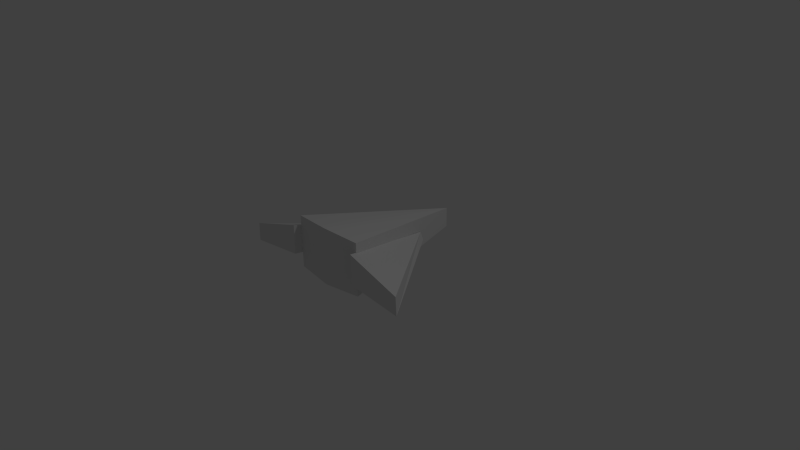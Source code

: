 # Source: fighter.blend  (saved by Blender 2.69.0; exported with 4.5.12 LTS)
import bpy
from mathutils import Matrix  # noqa: F401  (used for matrix-valued properties, if any)

bpy.ops.wm.read_factory_settings(use_empty=True)
scene = bpy.context.scene
scene.name = 'Scene'

# ---- collections
col_collection_1 = bpy.data.collections.new('Collection 1'); scene.collection.children.link(col_collection_1)

# ---- world
world_world = bpy.data.worlds.new('World'); scene.world = world_world
world_world.color = (0.05088, 0.05088, 0.05088)
world_world.use_sun_shadow = False
world_world.sun_shadow_jitter_overblur = 0.0
world_world.cycles.sampling_method = 'MANUAL'
world_world.cycles.sample_map_resolution = 256

# ---- cameras
cam_camera = bpy.data.cameras.new('Camera')
cam_camera.clip_end = 100.0
cam_camera.lens = 35.0
cam_camera.sensor_width = 32.0
cam_camera.sensor_height = 18.0
cam_camera.ortho_scale = 7.314
cam_camera.dof.focus_distance = 0.0
cam_camera.dof.aperture_fstop = 128.0

# ---- lights
light_lamp = bpy.data.lights.new('Lamp', 'POINT')
light_lamp.transmission_factor = 0.0
light_lamp.cutoff_distance = 30.0
light_lamp.energy = 100.0
light_lamp.shadow_buffer_clip_start = 1.001
light_lamp.shadow_soft_size = 0.1
light_lamp.shadow_maximum_resolution = 0.006
light_lamp.use_absolute_resolution = True
light_lamp.cycles.use_multiple_importance_sampling = False

# ---- meshes
me_plane = bpy.data.meshes.new('Plane')
me_plane.from_pydata([(-0.5495, -0.8333, 0.1083), (-1.319, -0.8333, 0.02251), (-0.2303, 0.6667, 0.0535), (-0.5405, -0.8333, 0.5159), (-1.308, -0.8333, 0.2738), (-0.182, 0.6667, 0.1506), (-0.5248, -0.73, 0.6213), (-0.5248, -0.73, -0.1017), (0.5495, -0.8333, 0.1083), (1.319, -0.8333, 0.02251), (0.2303, 0.6667, 0.0535), (0.5405, -0.8333, 0.5159), (1.308, -0.8333, 0.2738), (0.182, 0.6667, 0.1506), (0.005912, -0.7892, 0.6548), (0.5271, -0.73, 0.6213), (0.005912, 1.341, 0.2119), (0.005912, -0.7892, -0.1246), (0.5271, -0.73, -0.1017), (0.005912, 1.341, -0.06202)], [], [(1, 2, 0), (4, 3, 5), (2, 5, 3, 0), (1, 4, 5, 2), (0, 3, 4, 1), (6, 14, 16), (7, 19, 17), (6, 16, 19, 7), (14, 6, 7, 17), (9, 8, 10), (12, 13, 11), (10, 8, 11, 13), (9, 10, 13, 12), (8, 9, 12, 11), (15, 16, 14), (18, 17, 19), (16, 19, 17, 14), (15, 18, 19, 16), (14, 17, 18, 15)])
_uv = me_plane.uv_layers.new(name='UVMap')
_uv.uv.foreach_set('vector', [0.0003499, 0.0003499, 0.1992, 0.3303, 0.1607, 0.01373, 0.3317, 0.47, 0.4234, 0.3308, 0.7208, 0.4716, 0.1992, 0.3303, 0.2217, 0.329, 0.2444, 0.0003499, 0.1607, 0.01373, 0.4532, 0.9474, 0.4532, 0.9997, 0.8436, 0.9857, 0.8382, 0.9639, 0.7224, 0.4889, 0.8026, 0.5162, 0.8026, 0.3489, 0.7535, 0.331, 0.01381, 0.8371, 0.0003499, 0.7267, 0.4525, 0.7267, 0.4532, 0.8367, 0.8977, 0.8367, 0.4686, 0.9467, 0.2451, 0.0003499, 0.6895, 0.08543, 0.6895, 0.1424, 0.2451, 0.1506, 0.7995, 0.3303, 0.6885, 0.3234, 0.6885, 0.1731, 0.7995, 0.1684, 0.0003499, 0.331, 0.01373, 0.4914, 0.3303, 0.5299, 0.3317, 0.47, 0.7208, 0.4716, 0.4234, 0.3308, 0.3303, 0.5299, 0.01373, 0.4914, 0.00035, 0.5751, 0.329, 0.5524, 0.331, 0.5751, 0.7159, 0.5586, 0.7214, 0.5367, 0.331, 0.5228, 0.8842, 0.3191, 0.8842, 0.1581, 0.8326, 0.1662, 0.8002, 0.3303, 0.4532, 0.7267, 0.902, 0.7803, 0.4532, 0.836, 0.01251, 0.9469, 0.01251, 0.8378, 0.4525, 0.8883, 0.6878, 0.2604, 0.6878, 0.3173, 0.2451, 0.3303, 0.2451, 0.1684, 0.0003499, 0.726, 0.0003499, 0.5758, 0.4442, 0.584, 0.4442, 0.641, 0.6902, 0.1623, 0.6902, 0.0003499, 0.7992, 0.005109, 0.7992, 0.1554])
_ca = me_plane.color_attributes.new('Col', 'BYTE_COLOR', 'CORNER')
_ca.data.foreach_set('color', [1.0, 1.0, 1.0, 1.0, 1.0, 1.0, 1.0, 1.0, 1.0, 1.0, 1.0, 1.0, 1.0, 1.0, 1.0, 1.0, 1.0, 1.0, 1.0, 1.0, 1.0, 1.0, 1.0, 1.0, 1.0, 1.0, 1.0, 1.0, 1.0, 1.0, 1.0, 1.0, 1.0, 1.0, 1.0, 1.0, 1.0, 1.0, 1.0, 1.0, 1.0, 1.0, 1.0, 1.0, 1.0, 1.0, 1.0, 1.0, 1.0, 1.0, 1.0, 1.0, 1.0, 1.0, 1.0, 1.0, 1.0, 1.0, 1.0, 1.0, 1.0, 1.0, 1.0, 1.0, 1.0, 1.0, 1.0, 1.0, 1.0, 1.0, 1.0, 1.0, 1.0, 1.0, 1.0, 1.0, 1.0, 1.0, 1.0, 1.0, 1.0, 1.0, 1.0, 1.0, 1.0, 1.0, 1.0, 1.0, 1.0, 1.0, 1.0, 1.0, 1.0, 1.0, 1.0, 1.0, 1.0, 1.0, 1.0, 1.0, 1.0, 1.0, 1.0, 1.0, 1.0, 1.0, 1.0, 1.0, 1.0, 1.0, 1.0, 1.0, 1.0, 1.0, 1.0, 1.0, 1.0, 1.0, 1.0, 1.0, 1.0, 1.0, 1.0, 1.0, 1.0, 1.0, 1.0, 1.0, 1.0, 1.0, 1.0, 1.0, 1.0, 1.0, 1.0, 1.0, 1.0, 1.0, 1.0, 1.0, 1.0, 1.0, 1.0, 1.0, 1.0, 1.0, 1.0, 1.0, 1.0, 1.0, 1.0, 1.0, 1.0, 1.0, 1.0, 1.0, 1.0, 1.0, 1.0, 1.0, 1.0, 1.0, 1.0, 1.0, 1.0, 1.0, 1.0, 1.0, 1.0, 1.0, 1.0, 1.0, 1.0, 1.0, 1.0, 1.0, 1.0, 1.0, 1.0, 1.0, 1.0, 1.0, 1.0, 1.0, 1.0, 1.0, 1.0, 1.0, 1.0, 1.0, 1.0, 1.0, 1.0, 1.0, 1.0, 1.0, 1.0, 1.0, 1.0, 1.0, 1.0, 1.0, 1.0, 1.0, 1.0, 1.0, 1.0, 1.0, 1.0, 1.0, 1.0, 1.0, 1.0, 1.0, 1.0, 1.0, 1.0, 1.0, 1.0, 1.0, 1.0, 1.0, 1.0, 1.0, 1.0, 1.0, 1.0, 1.0, 1.0, 1.0, 1.0, 1.0, 1.0, 1.0, 1.0, 1.0, 1.0, 1.0, 1.0, 1.0, 1.0, 1.0, 1.0, 1.0, 1.0, 1.0, 1.0, 1.0, 1.0, 1.0, 1.0, 1.0, 1.0, 1.0, 1.0, 1.0, 1.0, 1.0, 1.0, 1.0, 1.0, 1.0, 1.0, 1.0, 1.0, 1.0, 1.0, 1.0, 1.0, 1.0, 1.0, 1.0])
me_plane.use_remesh_preserve_volume = False
me_plane.use_remesh_preserve_attributes = False
me_plane.use_mirror_vertex_groups = False
me_plane.update()

# ---- objects
ob_plane = bpy.data.objects.new('Plane', me_plane)
ob_lamp = bpy.data.objects.new('Lamp', light_lamp)
ob_camera = bpy.data.objects.new('Camera', cam_camera)

# ---- transforms, parenting, visibility, modifiers, constraints
ob_plane.location = (0.0, 0.0, 0.0)
ob_plane.lineart.crease_threshold = 0.0
ob_lamp.location = (4.076, 1.005, 5.904)
ob_lamp.rotation_euler = (0.6503, 0.05522, 1.866)
ob_lamp.lock_rotations_4d = False
ob_lamp.empty_display_type = 'ARROWS'
ob_lamp.color = (0.0, 0.0, 0.0, 0.0)
ob_lamp.lineart.crease_threshold = 0.0
ob_camera.location = (7.481, -6.508, 5.344)
ob_camera.rotation_euler = (1.109, 0.01082, 0.8149)
ob_camera.lock_rotations_4d = False
ob_camera.empty_display_type = 'ARROWS'
ob_camera.color = (0.0, 0.0, 0.0, 0.0)
ob_camera.display_type = 'WIRE'
ob_camera.lineart.crease_threshold = 0.0

# ---- collection membership
col_collection_1.objects.link(ob_plane)
col_collection_1.objects.link(ob_lamp)
col_collection_1.objects.link(ob_camera)

# ---- scene / render settings (as saved in the file)
scene.camera = ob_camera
scene.frame_start = 1; scene.frame_end = 250; scene.frame_set(1)
scene.render.engine = 'BLENDER_EEVEE_NEXT'
scene.render.image_settings.compression = 90
scene.render.resolution_percentage = 50
scene.render.dither_intensity = 0.0
scene.cycles.use_denoising = False
scene.cycles.samples = 10
scene.cycles.sampling_pattern = 'TABULATED_SOBOL'
scene.cycles.light_sampling_threshold = 0.0
scene.cycles.use_adaptive_sampling = False
scene.cycles.use_light_tree = False
scene.cycles.blur_glossy = 0.0
scene.cycles.volume_bounces = 1
scene.cycles.pixel_filter_type = 'GAUSSIAN'
scene.cycles.sample_clamp_indirect = 0.0
scene.view_settings.view_transform = 'Standard'
bpy.context.view_layer.update()
